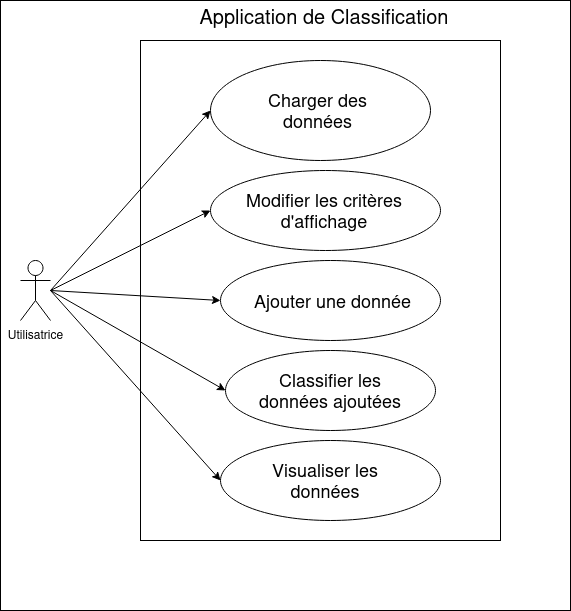

The diagram above was exported from draw.io. Its source (the exported page's mxGraphModel, read from the mxfile embedded in the PNG):
<mxGraphModel dx="1434" dy="707" grid="1" gridSize="10" guides="1" tooltips="1" connect="1" arrows="1" fold="1" page="1" pageScale="1" pageWidth="827" pageHeight="1169" math="0" shadow="0">
  <root>
    <mxCell id="0" />
    <mxCell id="1" parent="0" />
    <mxCell id="wAl0EzH22mgB8A9H9Cmd-22" value="" style="rounded=0;whiteSpace=wrap;html=1;" parent="1" vertex="1">
      <mxGeometry x="90" y="10" width="570" height="610" as="geometry" />
    </mxCell>
    <mxCell id="wAl0EzH22mgB8A9H9Cmd-1" value="" style="rounded=0;whiteSpace=wrap;html=1;" parent="1" vertex="1">
      <mxGeometry x="230" y="50" width="360" height="500" as="geometry" />
    </mxCell>
    <mxCell id="wAl0EzH22mgB8A9H9Cmd-2" value="Utilisatrice" style="shape=umlActor;verticalLabelPosition=bottom;verticalAlign=top;html=1;outlineConnect=0;" parent="1" vertex="1">
      <mxGeometry x="110" y="270" width="30" height="60" as="geometry" />
    </mxCell>
    <mxCell id="wAl0EzH22mgB8A9H9Cmd-3" value="" style="ellipse;whiteSpace=wrap;html=1;" parent="1" vertex="1">
      <mxGeometry x="300" y="70" width="220" height="100" as="geometry" />
    </mxCell>
    <mxCell id="wAl0EzH22mgB8A9H9Cmd-4" value="" style="ellipse;whiteSpace=wrap;html=1;" parent="1" vertex="1">
      <mxGeometry x="310" y="270" width="220" height="80" as="geometry" />
    </mxCell>
    <mxCell id="wAl0EzH22mgB8A9H9Cmd-5" value="" style="ellipse;whiteSpace=wrap;html=1;" parent="1" vertex="1">
      <mxGeometry x="310" y="450" width="220" height="80" as="geometry" />
    </mxCell>
    <mxCell id="wAl0EzH22mgB8A9H9Cmd-6" value="" style="ellipse;whiteSpace=wrap;html=1;" parent="1" vertex="1">
      <mxGeometry x="315" y="360" width="210" height="80" as="geometry" />
    </mxCell>
    <mxCell id="wAl0EzH22mgB8A9H9Cmd-7" value="" style="ellipse;whiteSpace=wrap;html=1;" parent="1" vertex="1">
      <mxGeometry x="300" y="180" width="230" height="80" as="geometry" />
    </mxCell>
    <mxCell id="wAl0EzH22mgB8A9H9Cmd-8" value="" style="endArrow=classic;html=1;rounded=0;entryX=0;entryY=0.5;entryDx=0;entryDy=0;" parent="1" target="wAl0EzH22mgB8A9H9Cmd-5" edge="1">
      <mxGeometry width="50" height="50" relative="1" as="geometry">
        <mxPoint x="140" y="300" as="sourcePoint" />
        <mxPoint x="190" y="430" as="targetPoint" />
      </mxGeometry>
    </mxCell>
    <mxCell id="wAl0EzH22mgB8A9H9Cmd-9" value="" style="endArrow=classic;html=1;rounded=0;entryX=0;entryY=0.5;entryDx=0;entryDy=0;" parent="1" target="wAl0EzH22mgB8A9H9Cmd-6" edge="1">
      <mxGeometry width="50" height="50" relative="1" as="geometry">
        <mxPoint x="140" y="300" as="sourcePoint" />
        <mxPoint x="130" y="400" as="targetPoint" />
      </mxGeometry>
    </mxCell>
    <mxCell id="wAl0EzH22mgB8A9H9Cmd-10" value="" style="endArrow=classic;html=1;rounded=0;entryX=0;entryY=0.5;entryDx=0;entryDy=0;" parent="1" target="wAl0EzH22mgB8A9H9Cmd-4" edge="1">
      <mxGeometry width="50" height="50" relative="1" as="geometry">
        <mxPoint x="140" y="300" as="sourcePoint" />
        <mxPoint x="210" y="275" as="targetPoint" />
      </mxGeometry>
    </mxCell>
    <mxCell id="wAl0EzH22mgB8A9H9Cmd-11" value="" style="endArrow=classic;html=1;rounded=0;entryX=0;entryY=0.5;entryDx=0;entryDy=0;" parent="1" target="wAl0EzH22mgB8A9H9Cmd-7" edge="1">
      <mxGeometry width="50" height="50" relative="1" as="geometry">
        <mxPoint x="140" y="300" as="sourcePoint" />
        <mxPoint x="190" y="250" as="targetPoint" />
      </mxGeometry>
    </mxCell>
    <mxCell id="wAl0EzH22mgB8A9H9Cmd-12" value="" style="endArrow=classic;html=1;rounded=0;entryX=0;entryY=0.5;entryDx=0;entryDy=0;" parent="1" target="wAl0EzH22mgB8A9H9Cmd-3" edge="1">
      <mxGeometry width="50" height="50" relative="1" as="geometry">
        <mxPoint x="140" y="300" as="sourcePoint" />
        <mxPoint x="190" y="250" as="targetPoint" />
      </mxGeometry>
    </mxCell>
    <mxCell id="wAl0EzH22mgB8A9H9Cmd-14" value="&lt;font style=&quot;font-size: 20px;&quot;&gt;Application de Classification&lt;/font&gt;" style="text;html=1;align=center;verticalAlign=middle;whiteSpace=wrap;rounded=0;" parent="1" vertex="1">
      <mxGeometry x="284" y="10" width="260" height="30" as="geometry" />
    </mxCell>
    <mxCell id="wAl0EzH22mgB8A9H9Cmd-15" value="&lt;font style=&quot;font-size: 18px;&quot;&gt;Charger des données&lt;/font&gt;" style="text;html=1;align=center;verticalAlign=middle;whiteSpace=wrap;rounded=0;" parent="1" vertex="1">
      <mxGeometry x="350" y="105" width="115" height="30" as="geometry" />
    </mxCell>
    <mxCell id="wAl0EzH22mgB8A9H9Cmd-17" value="&lt;font style=&quot;font-size: 18px;&quot;&gt;Modifier les critères d'affichage&lt;/font&gt;" style="text;html=1;align=center;verticalAlign=middle;whiteSpace=wrap;rounded=0;" parent="1" vertex="1">
      <mxGeometry x="319" y="205" width="190" height="30" as="geometry" />
    </mxCell>
    <mxCell id="wAl0EzH22mgB8A9H9Cmd-18" value="&lt;font style=&quot;font-size: 18px;&quot;&gt;Ajouter une donnée&lt;br&gt;&lt;/font&gt;" style="text;html=1;align=center;verticalAlign=middle;whiteSpace=wrap;rounded=0;" parent="1" vertex="1">
      <mxGeometry x="340" y="295" width="165" height="30" as="geometry" />
    </mxCell>
    <mxCell id="wAl0EzH22mgB8A9H9Cmd-19" value="&lt;font style=&quot;font-size: 18px;&quot;&gt;Classifier les données ajoutées&lt;br&gt;&lt;/font&gt;" style="text;html=1;align=center;verticalAlign=middle;whiteSpace=wrap;rounded=0;" parent="1" vertex="1">
      <mxGeometry x="335" y="385" width="170" height="30" as="geometry" />
    </mxCell>
    <mxCell id="wAl0EzH22mgB8A9H9Cmd-20" value="&lt;font style=&quot;font-size: 18px;&quot;&gt;Visualiser les données&lt;br&gt;&lt;/font&gt;" style="text;html=1;align=center;verticalAlign=middle;whiteSpace=wrap;rounded=0;" parent="1" vertex="1">
      <mxGeometry x="360" y="475" width="110" height="30" as="geometry" />
    </mxCell>
  </root>
</mxGraphModel>